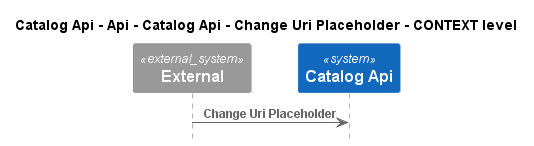

The diagram above was rendered by PlantUML. Its source (embedded in the PNG):
@startuml
!pragma layout smetana
!include ..\..\..\..\..\..\..\..\.c4s\C4_Sequence.puml

title Catalog Api - Api - Catalog Api - Change Uri Placeholder - CONTEXT level

System_Ext(C4InterFlow.SoftwareSystems.ExternalSystem, "External", "")
System(dotnet.eShop.Architecture.SoftwareSystems.CatalogApi, "Catalog Api", "")

Rel(C4InterFlow.SoftwareSystems.ExternalSystem, dotnet.eShop.Architecture.SoftwareSystems.CatalogApi, "Change Uri Placeholder")


@enduml